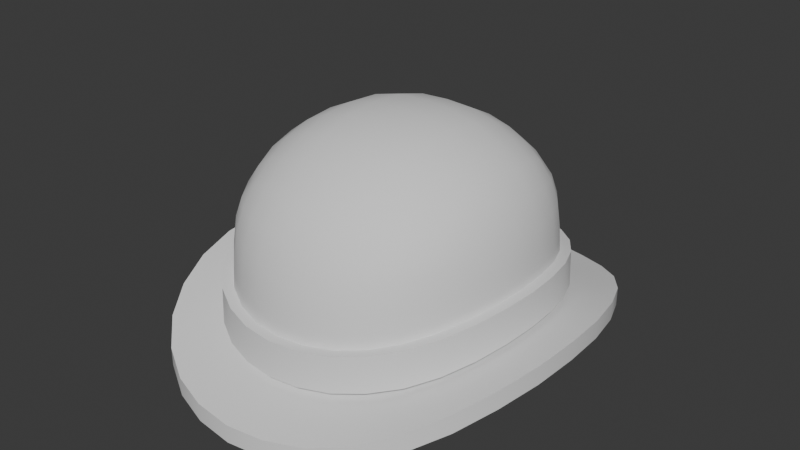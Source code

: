 # Source: Attire_Hat_HatBowlerSmall.blend  (saved by Blender 4.3.34; exported with 4.5.12 LTS)
import bpy
from mathutils import Matrix  # noqa: F401  (used for matrix-valued properties, if any)

bpy.ops.wm.read_factory_settings(use_empty=True)
scene = bpy.context.scene
scene.name = 'Scene'

# ---- world
world_world = bpy.data.worlds.new('World'); scene.world = world_world
world_world.use_nodes = True; world_world.node_tree.nodes.clear()
_N = world_world.node_tree.nodes; _L = world_world.node_tree.links
n0 = _N.new('ShaderNodeOutputWorld'); n0.name = 'World Output'; n0.location = (300, 300)
n1 = _N.new('ShaderNodeBackground'); n1.name = 'Background'; n1.location = (10, 300)
n1.inputs[0].default_value = (0.05088, 0.05088, 0.05088, 1.0)
_L.new(n1.outputs[0], n0.inputs[0])
n0.is_active_output = True
world_world.color = (0.05088, 0.05088, 0.05088)
world_world.use_sun_shadow = False
world_world.sun_shadow_jitter_overblur = 0.0

# ---- meshes
me_attire_hat_hatbowlersmall = bpy.data.meshes.new('Attire_Hat_HatBowlerSmall')
me_attire_hat_hatbowlersmall.from_pydata([(0.05382, -0.06326, 0.1062), (0.06662, 0.0, 0.1216), (0.06556, -0.01971, 0.1205), (0.06262, -0.03811, 0.1171), (0.05849, -0.05381, 0.1115), (0.0579, -0.06806, 0.0978), (0.0604, -0.07101, 0.08637), (0.06184, -0.0727, 0.07056), (0.06325, -0.07435, 0.02669), (0.04578, -0.06875, 0.1092), (0.03242, -0.07361, 0.1123), (0.01677, -0.07704, 0.1142), (4.172e-07, -0.07832, 0.1144), (0.08711, 0.0, 0.03584), (0.08498, 0.0, 0.07766), (0.08242, 0.0, 0.09161), (0.07634, 0.0, 0.1078), (0.08564, -0.02075, 0.03511), (0.08355, -0.02035, 0.07733), (0.08104, -0.02007, 0.09146), (0.07508, -0.01998, 0.107), (0.08112, -0.04064, 0.03282), (0.07917, -0.03983, 0.07583), (0.07685, -0.03918, 0.09053), (0.07144, -0.03877, 0.1045), (0.07367, -0.05879, 0.02978), (0.07194, -0.05756, 0.07329), (0.07002, -0.05643, 0.08861), (0.06576, -0.0552, 0.1006), (0.05001, -0.0866, 0.02422), (0.04896, -0.08457, 0.06792), (0.048, -0.08231, 0.08414), (0.04695, -0.0773, 0.09684), (0.03457, -0.09537, 0.02196), (0.03388, -0.09306, 0.06575), (0.03333, -0.09035, 0.08227), (0.03298, -0.08398, 0.09741), (0.01765, -0.1006, 0.02063), (0.01731, -0.09819, 0.0644), (0.01707, -0.09524, 0.08092), (0.017, -0.08823, 0.09805), (4.172e-07, -0.1024, 0.02012), (4.172e-07, -0.0999, 0.06359), (4.172e-07, -0.09689, 0.08004), (4.172e-07, -0.08974, 0.09784), (0.04719, -0.05547, 0.119), (0.04976, -0.03893, 0.1263), (0.05187, -0.02005, 0.1306), (0.05268, 0.0, 0.1318), (0.03311, -0.0585, 0.1241), (0.03455, -0.04062, 0.1331), (0.03587, -0.0208, 0.1381), (0.03641, 0.0, 0.1395), (0.01706, -0.06095, 0.127), (0.0177, -0.04215, 0.1367), (0.01832, -0.02153, 0.1421), (0.01859, 0.0, 0.1437), (4.172e-07, -0.06193, 0.1274), (4.172e-07, -0.0428, 0.1373), (4.172e-07, -0.02186, 0.1428), (4.172e-07, 0.0, 0.1445), (0.08671, -0.1019, 0.02517), (0.1194, 0.0, 0.04203), (0.1174, -0.02845, 0.04067), (0.1112, -0.05571, 0.03728), (0.101, -0.0806, 0.03163), (0.06856, -0.1187, 0.01864), (0.04739, -0.1307, 0.01406), (0.0242, -0.138, 0.01209), (4.172e-07, -0.1404, 0.01122), (0.08671, -0.1019, 0.01374), (0.1194, 0.0, 0.0303), (0.1174, -0.02845, 0.02895), (0.1112, -0.05571, 0.02563), (0.101, -0.0806, 0.02007), (0.06856, -0.1187, 0.007357), (0.04739, -0.1307, 0.002829), (0.0242, -0.138, 0.0008664), (4.172e-07, -0.1404, 3.128e-07), (0.05382, 0.06326, 0.1062), (0.06554, 0.01971, 0.1205), (0.06262, 0.03811, 0.1171), (0.05849, 0.05381, 0.1115), (0.0579, 0.06806, 0.0978), (0.0604, 0.07101, 0.08637), (0.06184, 0.0727, 0.07056), (0.06325, 0.07435, 0.02686), (0.04578, 0.06875, 0.1092), (0.03242, 0.07361, 0.1123), (0.01677, 0.07704, 0.1142), (4.172e-07, 0.07832, 0.1144), (0.08561, 0.02075, 0.03512), (0.08352, 0.02035, 0.07732), (0.08101, 0.02007, 0.09145), (0.07506, 0.01998, 0.107), (0.08112, 0.04064, 0.03282), (0.07917, 0.03983, 0.07583), (0.07685, 0.03918, 0.09053), (0.07144, 0.03877, 0.1045), (0.07367, 0.05879, 0.02983), (0.07194, 0.05756, 0.07329), (0.07002, 0.05643, 0.08861), (0.06576, 0.0552, 0.1006), (0.05001, 0.0866, 0.02439), (0.04896, 0.08457, 0.06804), (0.048, 0.08231, 0.08414), (0.04695, 0.0773, 0.09684), (0.03457, 0.09537, 0.02212), (0.03388, 0.09306, 0.06588), (0.03333, 0.09035, 0.08232), (0.03298, 0.08398, 0.09741), (0.01765, 0.1006, 0.02074), (0.01731, 0.09819, 0.06449), (0.01707, 0.09524, 0.08098), (0.017, 0.08823, 0.09805), (4.172e-07, 0.1024, 0.02013), (4.172e-07, 0.0999, 0.0636), (4.172e-07, 0.09689, 0.08004), (4.172e-07, 0.08974, 0.09784), (0.04719, 0.05547, 0.119), (0.04976, 0.03893, 0.1263), (0.05185, 0.02006, 0.1305), (0.03311, 0.0585, 0.1241), (0.03455, 0.04062, 0.1331), (0.03586, 0.0208, 0.1381), (0.01706, 0.06095, 0.127), (0.0177, 0.04215, 0.1367), (0.01832, 0.02153, 0.1421), (4.172e-07, 0.06193, 0.1274), (4.172e-07, 0.0428, 0.1373), (4.172e-07, 0.02186, 0.1428), (0.08671, 0.1019, 0.02517), (0.1174, 0.02845, 0.04068), (0.1112, 0.05571, 0.03728), (0.101, 0.0806, 0.03163), (0.06856, 0.1187, 0.01871), (0.04739, 0.1307, 0.01409), (0.0242, 0.138, 0.01209), (4.172e-07, 0.1404, 0.01122), (0.08671, 0.1019, 0.01374), (0.1174, 0.02845, 0.02896), (0.1112, 0.05571, 0.02563), (0.101, 0.0806, 0.02007), (0.06856, 0.1187, 0.007418), (0.04739, 0.1307, 0.002856), (0.0242, 0.138, 0.0008674), (4.172e-07, 0.1404, 3.128e-07), (-0.05381, -0.06326, 0.1062), (-0.06662, 0.0, 0.1216), (-0.06556, -0.01971, 0.1205), (-0.06262, -0.03811, 0.1171), (-0.05848, -0.05381, 0.1115), (-0.0579, -0.06806, 0.0978), (-0.0604, -0.07101, 0.08637), (-0.06184, -0.0727, 0.07056), (-0.06325, -0.07435, 0.02669), (-0.04578, -0.06875, 0.1092), (-0.03242, -0.07361, 0.1123), (-0.01677, -0.07704, 0.1142), (-0.08711, 0.0, 0.03584), (-0.08498, 0.0, 0.07766), (-0.08242, 0.0, 0.09161), (-0.07633, 0.0, 0.1078), (-0.08564, -0.02075, 0.03511), (-0.08355, -0.02035, 0.07733), (-0.08104, -0.02007, 0.09146), (-0.07508, -0.01998, 0.107), (-0.08112, -0.04064, 0.03282), (-0.07916, -0.03983, 0.07583), (-0.07685, -0.03918, 0.09053), (-0.07144, -0.03877, 0.1045), (-0.07366, -0.05879, 0.02978), (-0.07194, -0.05756, 0.07329), (-0.07001, -0.05643, 0.08861), (-0.06576, -0.0552, 0.1006), (-0.05001, -0.0866, 0.02422), (-0.04896, -0.08457, 0.06792), (-0.048, -0.08231, 0.08414), (-0.04695, -0.0773, 0.09684), (-0.03457, -0.09537, 0.02196), (-0.03388, -0.09306, 0.06575), (-0.03333, -0.09035, 0.08227), (-0.03298, -0.08398, 0.09741), (-0.01765, -0.1006, 0.02063), (-0.01731, -0.09819, 0.0644), (-0.01707, -0.09524, 0.08092), (-0.017, -0.08823, 0.09805), (-0.04719, -0.05547, 0.119), (-0.04976, -0.03893, 0.1263), (-0.05187, -0.02005, 0.1306), (-0.05268, 0.0, 0.1318), (-0.03311, -0.0585, 0.1241), (-0.03455, -0.04062, 0.1331), (-0.03587, -0.0208, 0.1381), (-0.03641, 0.0, 0.1395), (-0.01706, -0.06095, 0.127), (-0.0177, -0.04215, 0.1367), (-0.01832, -0.02153, 0.1421), (-0.01859, 0.0, 0.1437), (-0.08671, -0.1019, 0.02517), (-0.1194, 0.0, 0.04203), (-0.1174, -0.02845, 0.04067), (-0.1112, -0.05571, 0.03728), (-0.101, -0.0806, 0.03163), (-0.06856, -0.1187, 0.01864), (-0.04739, -0.1307, 0.01406), (-0.0242, -0.138, 0.01209), (-0.08671, -0.1019, 0.01374), (-0.1194, 0.0, 0.0303), (-0.1174, -0.02845, 0.02895), (-0.1112, -0.05571, 0.02563), (-0.101, -0.0806, 0.02007), (-0.06856, -0.1187, 0.007357), (-0.04739, -0.1307, 0.002829), (-0.0242, -0.138, 0.0008664), (-0.05381, 0.06326, 0.1062), (-0.06554, 0.01971, 0.1205), (-0.06262, 0.03811, 0.1171), (-0.05848, 0.05381, 0.1115), (-0.0579, 0.06806, 0.0978), (-0.0604, 0.07101, 0.08637), (-0.06184, 0.0727, 0.07056), (-0.06325, 0.07435, 0.02686), (-0.04578, 0.06875, 0.1092), (-0.03242, 0.07361, 0.1123), (-0.01677, 0.07704, 0.1142), (-0.08561, 0.02075, 0.03512), (-0.08352, 0.02035, 0.07732), (-0.08101, 0.02007, 0.09145), (-0.07506, 0.01998, 0.107), (-0.08112, 0.04064, 0.03282), (-0.07916, 0.03983, 0.07583), (-0.07685, 0.03918, 0.09053), (-0.07144, 0.03877, 0.1045), (-0.07366, 0.05879, 0.02983), (-0.07194, 0.05756, 0.07329), (-0.07001, 0.05643, 0.08861), (-0.06576, 0.0552, 0.1006), (-0.05001, 0.0866, 0.02439), (-0.04896, 0.08457, 0.06804), (-0.048, 0.08231, 0.08414), (-0.04695, 0.0773, 0.09684), (-0.03457, 0.09537, 0.02212), (-0.03388, 0.09306, 0.06588), (-0.03333, 0.09035, 0.08232), (-0.03298, 0.08398, 0.09741), (-0.01765, 0.1006, 0.02074), (-0.01731, 0.09819, 0.06449), (-0.01707, 0.09524, 0.08098), (-0.017, 0.08823, 0.09805), (-0.04719, 0.05547, 0.119), (-0.04976, 0.03893, 0.1263), (-0.05185, 0.02006, 0.1305), (-0.03311, 0.0585, 0.1241), (-0.03455, 0.04062, 0.1331), (-0.03586, 0.0208, 0.1381), (-0.01706, 0.06095, 0.127), (-0.0177, 0.04215, 0.1367), (-0.01832, 0.02153, 0.1421), (-0.0188, 0.106, 0.04742), (-0.03686, 0.1003, 0.04872), (-0.05341, 0.09095, 0.05103), (-0.0676, 0.07782, 0.0538), (-0.08671, 0.1019, 0.02517), (-0.1174, 0.02845, 0.04068), (-0.1112, 0.05571, 0.03728), (-0.101, 0.0806, 0.03163), (-0.06856, 0.1187, 0.01871), (-0.04739, 0.1307, 0.01409), (-0.0242, 0.138, 0.01209), (-0.08671, 0.1019, 0.01374), (-0.1174, 0.02845, 0.02896), (-0.1112, 0.05571, 0.02563), (-0.101, 0.0806, 0.02007), (-0.06856, 0.1187, 0.007418), (-0.04739, 0.1307, 0.002856), (-0.0242, 0.138, 0.0008674), (0.06306, -0.07413, 0.03088), (0.08684, 0.0, 0.03997), (0.08538, -0.02069, 0.03927), (0.08088, -0.04052, 0.03701), (0.07344, -0.05862, 0.03398), (0.04987, -0.08634, 0.02833), (0.03447, -0.09508, 0.02606), (0.0176, -0.1003, 0.02474), (4.172e-07, -0.1021, 0.02422), (0.06306, 0.07413, 0.03104), (0.08535, 0.02069, 0.03928), (0.08088, 0.04052, 0.03701), (0.07344, 0.05862, 0.03402), (0.04987, 0.08634, 0.0285), (0.03447, 0.09508, 0.02621), (0.0176, 0.1003, 0.02485), (4.172e-07, 0.1021, 0.02423), (-0.06306, -0.07413, 0.03088), (-0.08684, 0.0, 0.03997), (-0.08538, -0.02069, 0.03927), (-0.08088, -0.04052, 0.03701), (-0.07344, -0.05862, 0.03398), (-0.04987, -0.08634, 0.02833), (-0.03447, -0.09508, 0.02606), (-0.0176, -0.1003, 0.02474), (-0.06306, 0.07413, 0.03104), (-0.08535, 0.02069, 0.03928), (-0.08088, 0.04052, 0.03701), (-0.07344, 0.05862, 0.03402), (-0.04987, 0.08634, 0.0285), (-0.03447, 0.09508, 0.02621), (-0.0176, 0.1003, 0.02485), (-0.07867, 0.06127, 0.05676), (-0.08649, 0.04221, 0.05966), (-0.09115, 0.02151, 0.06166), (-0.0188, -0.106, 0.04731), (-0.05341, -0.09095, 0.05087), (-0.03686, -0.1003, 0.04857), (-0.0676, -0.07782, 0.0537), (-0.07867, -0.06127, 0.05676), (-0.08649, -0.04221, 0.05966), (-0.0927, 4.768e-06, 0.06218), (-0.09118, -0.02151, 0.06166), (4.172e-07, 0.1078, 0.04668), (0.0188, 0.106, 0.04742), (0.05341, 0.09095, 0.05103), (0.03686, 0.1003, 0.04872), (0.0676, 0.07782, 0.0538), (0.07867, 0.06127, 0.05676), (0.08649, 0.04221, 0.05966), (0.09115, 0.02151, 0.06166), (4.172e-07, -0.1078, 0.04667), (0.0188, -0.106, 0.04731), (0.03686, -0.1003, 0.04857), (0.05341, -0.09095, 0.05087), (0.0676, -0.07782, 0.0537), (0.07867, -0.06127, 0.05676), (0.08649, -0.04221, 0.05966), (0.09118, -0.02151, 0.06166), (0.0927, 4.768e-06, 0.06218), (0.01887, -0.1067, 0.02501), (0.037, -0.1011, 0.02632), (0.05364, -0.09165, 0.02858), (0.06795, -0.07845, 0.03111), (0.07915, -0.06177, 0.03421), (0.08707, -0.04255, 0.03724), (0.09182, -0.02168, 0.0395), (0.01887, 0.1067, 0.02512), (0.05364, 0.09165, 0.02875), (0.037, 0.1011, 0.02647), (0.06795, 0.07844, 0.03128), (0.07915, 0.06177, 0.03425), (0.08707, 0.04254, 0.03724), (0.09336, 4.768e-06, 0.0402), (0.09179, 0.02168, 0.03951), (4.172e-07, -0.1086, 0.02449), (-0.01887, -0.1067, 0.02501), (-0.05364, -0.09165, 0.02858), (-0.037, -0.1011, 0.02632), (-0.06795, -0.07845, 0.03111), (-0.07915, -0.06177, 0.03421), (-0.08707, -0.04255, 0.03724), (-0.09182, -0.02168, 0.0395), (4.172e-07, 0.1086, 0.0245), (-0.01886, 0.1067, 0.02512), (-0.037, 0.1011, 0.02647), (-0.05364, 0.09165, 0.02875), (-0.06795, 0.07844, 0.03128), (-0.07915, 0.06177, 0.03425), (-0.08707, 0.04254, 0.03724), (-0.09179, 0.02168, 0.03951), (-0.09336, 4.768e-06, 0.0402), (0.08618, 0.0, 0.06195), (0.08473, -0.02057, 0.06143), (0.08027, -0.04026, 0.05943), (0.07291, -0.05823, 0.05654), (0.04954, -0.08571, 0.05062), (0.03425, -0.09436, 0.04831), (0.01749, -0.09957, 0.04704), (4.172e-07, -0.1013, 0.0464), (0.0847, 0.02057, 0.06143), (0.08027, 0.04026, 0.05943), (0.07291, 0.05823, 0.05654), (0.04954, 0.08571, 0.05078), (0.03425, 0.09436, 0.04846), (0.01749, 0.09957, 0.04715), (4.172e-07, 0.1013, 0.0464), (-0.08618, 0.0, 0.06195), (-0.08473, -0.02057, 0.06143), (-0.08027, -0.04026, 0.05943), (-0.0729, -0.05823, 0.05654), (-0.04953, -0.08571, 0.05062), (-0.03425, -0.09436, 0.04831), (-0.01749, -0.09957, 0.04704), (-0.0847, 0.02057, 0.06143), (-0.08027, 0.04026, 0.05943), (-0.0729, 0.05823, 0.05654), (-0.04953, 0.08571, 0.05078), (-0.03425, 0.09436, 0.04846), (-0.01749, 0.09957, 0.04715), (0.06262, -0.07362, 0.05346), (0.06262, 0.07362, 0.05357), (-0.06262, -0.07362, 0.05346), (-0.06262, 0.07362, 0.05357), (0.05692, -0.06692, 0.01553), (0.0784, 0.0, 0.02377), (0.07708, -0.01868, 0.02311), (0.07301, -0.03657, 0.02105), (0.0663, -0.05291, 0.01831), (0.04501, -0.07794, 0.01331), (0.03111, -0.08583, 0.01127), (0.01589, -0.09058, 0.01007), (4.172e-07, -0.09216, 0.009612), (0.05692, 0.06692, 0.01568), (0.07705, 0.01868, 0.02312), (0.07301, 0.03657, 0.02105), (0.0663, 0.05291, 0.01835), (0.04501, 0.07794, 0.01346), (0.03111, 0.08583, 0.01141), (0.01589, 0.09058, 0.01017), (4.172e-07, 0.09216, 0.009622), (-0.05692, -0.06692, 0.01553), (-0.0784, 0.0, 0.02377), (-0.07708, -0.01868, 0.02311), (-0.07301, -0.03657, 0.02105), (-0.0663, -0.05291, 0.01831), (-0.04501, -0.07794, 0.01331), (-0.03111, -0.08583, 0.01127), (-0.01589, -0.09058, 0.01007), (-0.05692, 0.06692, 0.01568), (-0.07705, 0.01868, 0.02312), (-0.07301, 0.03657, 0.02105), (-0.0663, 0.05291, 0.01835), (-0.04501, 0.07794, 0.01346), (-0.03111, 0.08583, 0.01141), (-0.01589, 0.09058, 0.01017), (0.04467, -0.04676, 0.1127), (0.06152, 0.0, 0.1127), (0.05729, -0.02555, 0.1127), (0.02441, -0.05997, 0.1127), (4.172e-07, -0.06439, 0.1127), (0.04467, 0.04676, 0.1127), (0.05729, 0.02555, 0.1127), (0.02441, 0.05997, 0.1127), (4.172e-07, 0.06439, 0.1127), (-0.04467, -0.04676, 0.1127), (-0.06152, 0.0, 0.1127), (-0.05729, -0.02555, 0.1127), (-0.02441, -0.05997, 0.1127), (-0.04467, 0.04676, 0.1127), (-0.05729, 0.02555, 0.1127), (-0.02441, 0.05997, 0.1127), (4.172e-07, 0.0, 0.1383)], [], [(14, 15, 19, 18), (15, 16, 20, 19), (18, 19, 23, 22), (19, 20, 24, 23), (22, 23, 27, 26), (23, 24, 28, 27), (16, 1, 2, 20), (20, 2, 3, 24), (24, 3, 4, 28), (28, 4, 0, 5), (27, 28, 5, 6), (26, 27, 6, 7), (30, 31, 35, 34), (31, 32, 36, 35), (34, 35, 39, 38), (35, 36, 40, 39), (38, 39, 43, 42), (39, 40, 44, 43), (7, 6, 31, 30), (6, 5, 32, 31), (5, 0, 9, 32), (32, 9, 10, 36), (36, 10, 11, 40), (40, 11, 12, 44), (45, 46, 50, 49), (46, 47, 51, 50), (47, 48, 52, 51), (49, 50, 54, 53), (50, 51, 55, 54), (51, 52, 56, 55), (53, 54, 58, 57), (54, 55, 59, 58), (55, 56, 60, 59), (0, 4, 45, 9), (4, 3, 46, 45), (3, 2, 47, 46), (2, 1, 48, 47), (11, 53, 57, 12), (10, 49, 53, 11), (9, 45, 49, 10), (387, 386, 317, 316), (21, 64, 63, 17), (68, 77, 76, 67), (67, 76, 75, 66), (66, 75, 70, 61), (61, 70, 74, 65), (65, 74, 73, 64), (64, 73, 72, 63), (63, 72, 71, 62), (14, 92, 93, 15), (15, 93, 94, 16), (92, 96, 97, 93), (93, 97, 98, 94), (96, 100, 101, 97), (97, 101, 102, 98), (16, 94, 80, 1), (94, 98, 81, 80), (98, 102, 82, 81), (102, 83, 79, 82), (101, 84, 83, 102), (100, 85, 84, 101), (104, 108, 109, 105), (105, 109, 110, 106), (108, 112, 113, 109), (109, 113, 114, 110), (112, 116, 117, 113), (113, 117, 118, 114), (85, 104, 105, 84), (84, 105, 106, 83), (83, 106, 87, 79), (106, 110, 88, 87), (110, 114, 89, 88), (114, 118, 90, 89), (119, 122, 123, 120), (120, 123, 124, 121), (121, 124, 52, 48), (122, 125, 126, 123), (123, 126, 127, 124), (124, 127, 56, 52), (125, 128, 129, 126), (126, 129, 130, 127), (127, 130, 60, 56), (79, 87, 119, 82), (82, 119, 120, 81), (81, 120, 121, 80), (80, 121, 48, 1), (89, 90, 128, 125), (88, 89, 125, 122), (87, 88, 122, 119), (138, 137, 145, 146), (137, 136, 144, 145), (136, 135, 143, 144), (135, 131, 139, 143), (131, 134, 142, 139), (134, 133, 141, 142), (133, 132, 140, 141), (132, 62, 71, 140), (160, 164, 165, 161), (161, 165, 166, 162), (164, 168, 169, 165), (165, 169, 170, 166), (168, 172, 173, 169), (169, 173, 174, 170), (162, 166, 149, 148), (166, 170, 150, 149), (170, 174, 151, 150), (174, 152, 147, 151), (173, 153, 152, 174), (172, 154, 153, 173), (176, 180, 181, 177), (177, 181, 182, 178), (180, 184, 185, 181), (181, 185, 186, 182), (184, 42, 43, 185), (185, 43, 44, 186), (154, 176, 177, 153), (153, 177, 178, 152), (152, 178, 156, 147), (178, 182, 157, 156), (182, 186, 158, 157), (186, 44, 12, 158), (187, 191, 192, 188), (188, 192, 193, 189), (189, 193, 194, 190), (191, 195, 196, 192), (192, 196, 197, 193), (193, 197, 198, 194), (195, 57, 58, 196), (196, 58, 59, 197), (197, 59, 60, 198), (147, 156, 187, 151), (151, 187, 188, 150), (150, 188, 189, 149), (149, 189, 190, 148), (158, 12, 57, 195), (157, 158, 195, 191), (156, 157, 191, 187), (69, 206, 214, 78), (206, 205, 213, 214), (205, 204, 212, 213), (204, 199, 207, 212), (199, 203, 211, 207), (203, 202, 210, 211), (202, 201, 209, 210), (201, 200, 208, 209), (160, 161, 228, 227), (161, 162, 229, 228), (227, 228, 232, 231), (228, 229, 233, 232), (231, 232, 236, 235), (232, 233, 237, 236), (162, 148, 216, 229), (229, 216, 217, 233), (233, 217, 218, 237), (237, 218, 215, 219), (236, 237, 219, 220), (235, 236, 220, 221), (239, 240, 244, 243), (240, 241, 245, 244), (243, 244, 248, 247), (244, 245, 249, 248), (247, 248, 117, 116), (248, 249, 118, 117), (221, 220, 240, 239), (220, 219, 241, 240), (219, 215, 223, 241), (241, 223, 224, 245), (245, 224, 225, 249), (249, 225, 90, 118), (250, 251, 254, 253), (251, 252, 255, 254), (252, 190, 194, 255), (253, 254, 257, 256), (254, 255, 258, 257), (255, 194, 198, 258), (256, 257, 129, 128), (257, 258, 130, 129), (258, 198, 60, 130), (215, 218, 250, 223), (218, 217, 251, 250), (217, 216, 252, 251), (216, 148, 190, 252), (225, 256, 128, 90), (224, 253, 256, 225), (223, 250, 253, 224), (138, 146, 276, 269), (269, 276, 275, 268), (268, 275, 274, 267), (267, 274, 270, 263), (263, 270, 273, 266), (266, 273, 272, 265), (265, 272, 271, 264), (264, 271, 208, 200), (234, 266, 265, 230), (95, 133, 134, 99), (179, 205, 206, 183), (163, 201, 202, 167), (171, 203, 199, 155), (175, 204, 205, 179), (183, 206, 69, 41), (159, 200, 201, 163), (155, 199, 204, 175), (167, 202, 203, 171), (242, 246, 269, 268), (226, 230, 265, 264), (234, 222, 263, 266), (238, 242, 268, 267), (246, 115, 138, 269), (159, 226, 264, 200), (222, 238, 267, 263), (86, 131, 135, 103), (103, 135, 136, 107), (134, 131, 86, 99), (132, 133, 95, 91), (136, 137, 111, 107), (65, 64, 21, 25), (66, 61, 8, 29), (63, 62, 13, 17), (69, 68, 37, 41), (13, 62, 132, 91), (67, 66, 29, 33), (8, 61, 65, 25), (111, 137, 138, 115), (159, 295, 303, 226), (226, 303, 304, 230), (221, 239, 394, 400), (230, 304, 305, 234), (234, 305, 302, 222), (238, 306, 307, 242), (242, 307, 308, 246), (246, 308, 293, 115), (222, 302, 306, 238), (159, 163, 296, 295), (163, 167, 297, 296), (167, 171, 298, 297), (171, 155, 294, 298), (175, 179, 300, 299), (179, 183, 301, 300), (183, 41, 285, 301), (155, 175, 299, 294), (13, 91, 287, 278), (91, 95, 288, 287), (95, 99, 289, 288), (99, 86, 286, 289), (103, 107, 291, 290), (107, 111, 292, 291), (111, 115, 293, 292), (86, 103, 290, 286), (13, 278, 279, 17), (17, 279, 280, 21), (21, 280, 281, 25), (25, 281, 277, 8), (29, 282, 283, 33), (33, 283, 284, 37), (37, 284, 285, 41), (8, 277, 282, 29), (375, 38, 42, 376), (379, 100, 96, 378), (387, 172, 168, 386), (396, 247, 116, 383), (306, 302, 364, 363), (374, 375, 329, 330), (400, 394, 261, 262), (290, 291, 346, 345), (373, 374, 330, 331), (396, 383, 320, 259), (289, 286, 347, 348), (372, 397, 332, 333), (395, 396, 259, 260), (288, 289, 348, 349), (371, 372, 333, 334), (394, 395, 260, 261), (287, 288, 349, 351), (370, 371, 334, 335), (393, 400, 262, 309), (278, 287, 351, 350), (369, 370, 335, 336), (294, 299, 354, 356), (392, 393, 309, 310), (301, 285, 352, 353), (391, 392, 310, 311), (300, 301, 353, 355), (384, 391, 311, 318), (299, 300, 355, 354), (388, 399, 315, 313), (298, 294, 356, 357), (376, 390, 312, 328), (297, 298, 357, 358), (390, 389, 314, 312), (296, 297, 358, 359), (389, 388, 313, 314), (295, 296, 359, 368), (399, 387, 316, 315), (291, 292, 344, 346), (375, 376, 328, 329), (397, 373, 331, 332), (292, 293, 360, 344), (377, 369, 336, 327), (286, 290, 345, 347), (378, 377, 327, 326), (279, 278, 350, 343), (280, 279, 343, 342), (379, 378, 326, 325), (281, 280, 342, 341), (303, 295, 368, 367), (398, 379, 325, 324), (277, 281, 341, 340), (304, 303, 367, 366), (381, 380, 322, 323), (283, 282, 339, 338), (305, 304, 366, 365), (382, 381, 323, 321), (284, 283, 338, 337), (302, 305, 365, 364), (383, 382, 321, 320), (285, 284, 337, 352), (307, 306, 363, 362), (380, 398, 324, 322), (282, 277, 340, 339), (385, 384, 318, 319), (308, 307, 362, 361), (386, 385, 319, 317), (293, 308, 361, 360), (349, 326, 327, 351), (348, 325, 326, 349), (347, 324, 325, 348), (345, 322, 324, 347), (346, 323, 322, 345), (344, 321, 323, 346), (360, 320, 321, 344), (361, 259, 320, 360), (362, 260, 259, 361), (363, 261, 260, 362), (364, 262, 261, 363), (365, 309, 262, 364), (366, 310, 309, 365), (367, 311, 310, 366), (368, 318, 311, 367), (359, 319, 318, 368), (358, 317, 319, 359), (357, 316, 317, 358), (356, 315, 316, 357), (354, 313, 315, 356), (355, 314, 313, 354), (353, 312, 314, 355), (352, 328, 312, 353), (337, 329, 328, 352), (338, 330, 329, 337), (339, 331, 330, 338), (340, 332, 331, 339), (341, 333, 332, 340), (342, 334, 333, 341), (343, 335, 334, 342), (350, 336, 335, 343), (336, 350, 351, 327), (395, 243, 247, 396), (394, 239, 243, 395), (393, 235, 221, 400), (392, 231, 235, 393), (391, 227, 231, 392), (384, 160, 227, 391), (388, 176, 154, 399), (376, 42, 184, 390), (390, 184, 180, 389), (389, 180, 176, 388), (154, 172, 387, 399), (386, 168, 164, 385), (385, 164, 160, 384), (380, 104, 85, 398), (383, 116, 112, 382), (382, 112, 108, 381), (381, 108, 104, 380), (85, 100, 379, 398), (378, 96, 92, 377), (377, 92, 14, 369), (7, 30, 373, 397), (374, 34, 38, 375), (373, 30, 34, 374), (372, 26, 7, 397), (371, 22, 26, 372), (370, 18, 22, 371), (369, 14, 18, 370), (69, 78, 77, 68), (37, 68, 67, 33), (438, 439, 449), (443, 447, 449), (440, 438, 449), (447, 446, 449), (441, 440, 449), (434, 435, 449), (446, 448, 449), (435, 433, 449), (448, 441, 449), (444, 443, 449), (433, 436, 449), (442, 444, 449), (436, 437, 449), (437, 445, 449), (439, 434, 449), (140, 411, 412, 141), (141, 412, 413, 142), (142, 413, 410, 139), (139, 410, 414, 143), (143, 414, 415, 144), (144, 415, 416, 145), (145, 416, 417, 146), (146, 417, 432, 276), (276, 432, 431, 275), (275, 431, 430, 274), (274, 430, 426, 270), (270, 426, 429, 273), (273, 429, 428, 272), (272, 428, 427, 271), (271, 427, 419, 208), (208, 419, 420, 209), (209, 420, 421, 210), (210, 421, 422, 211), (211, 422, 418, 207), (207, 418, 423, 212), (212, 423, 424, 213), (213, 424, 425, 214), (214, 425, 409, 78), (78, 409, 408, 77), (77, 408, 407, 76), (76, 407, 406, 75), (75, 406, 401, 70), (70, 401, 405, 74), (74, 405, 404, 73), (73, 404, 403, 72), (72, 403, 402, 71), (71, 402, 411, 140), (445, 442, 449), (434, 411, 402), (403, 434, 402), (404, 435, 403), (404, 405, 435), (401, 433, 405), (401, 406, 433), (407, 436, 406), (408, 436, 407), (409, 437, 408), (425, 437, 409), (445, 425, 424), (423, 445, 424), (445, 423, 442), (422, 442, 418), (442, 422, 444), (420, 444, 421), (443, 420, 419), (427, 443, 419), (428, 447, 427), (428, 429, 447), (426, 446, 429), (426, 430, 446), (431, 448, 430), (432, 448, 431), (417, 441, 432), (416, 441, 417), (440, 416, 415), (414, 440, 415), (440, 414, 438), (413, 438, 410), (438, 413, 439), (411, 439, 412), (434, 439, 411), (403, 435, 434), (430, 448, 446), (405, 433, 435), (408, 437, 436), (445, 437, 425), (406, 436, 433), (423, 418, 442), (443, 444, 420), (427, 447, 443), (429, 446, 447), (432, 441, 448), (440, 441, 416), (422, 421, 444), (413, 412, 439), (414, 410, 438)])
me_attire_hat_hatbowlersmall.polygons.foreach_set('use_smooth', [True] * 480)
_k = set([(8, 25), (8, 29), (13, 17), (13, 91), (17, 21), (21, 25), (29, 33), (33, 37), (37, 41), (41, 183), (61, 65), (61, 66), (62, 63), (62, 132), (63, 64), (64, 65), (66, 67), (67, 68), (68, 69), (69, 206), (70, 74), (70, 75), (71, 72), (71, 140), (72, 73), (73, 74), (75, 76), (76, 77), (77, 78), (78, 214), (86, 99), (86, 103), (91, 95), (95, 99), (103, 107), (107, 111), (111, 115), (115, 246), (131, 134), (131, 135), (132, 133), (133, 134), (135, 136), (136, 137), (137, 138), (138, 269), (139, 142), (139, 143), (140, 141), (141, 142), (143, 144), (144, 145), (145, 146), (146, 276), (155, 171), (155, 175), (159, 163), (159, 226), (163, 167), (167, 171), (175, 179), (179, 183), (199, 203), (199, 204), (200, 201), (200, 264), (201, 202), (202, 203), (204, 205), (205, 206), (207, 211), (207, 212), (208, 209), (208, 271), (209, 210), (210, 211), (212, 213), (213, 214), (222, 234), (222, 238), (226, 230), (230, 234), (238, 242), (242, 246), (259, 260), (259, 320), (260, 261), (261, 262), (262, 309), (263, 266), (263, 267), (264, 265), (265, 266), (267, 268), (268, 269), (270, 273), (270, 274), (271, 272), (272, 273), (274, 275), (275, 276), (277, 281), (277, 282), (278, 279), (278, 287), (279, 280), (280, 281), (282, 283), (283, 284), (284, 285), (285, 301), (286, 289), (286, 290), (287, 288), (288, 289), (290, 291), (291, 292), (292, 293), (293, 308), (294, 298), (294, 299), (295, 296), (295, 303), (296, 297), (297, 298), (299, 300), (300, 301), (302, 305), (302, 306), (303, 304), (304, 305), (306, 307), (307, 308), (309, 310), (310, 311), (311, 318), (312, 314), (312, 328), (313, 314), (313, 315), (315, 316), (316, 317), (317, 319), (318, 319), (320, 321), (321, 323), (322, 323), (322, 324), (324, 325), (325, 326), (326, 327), (327, 336), (328, 329), (329, 330), (330, 331), (331, 332), (332, 333), (333, 334), (334, 335), (335, 336), (337, 338), (337, 352), (338, 339), (339, 340), (340, 341), (341, 342), (342, 343), (343, 350), (344, 346), (344, 360), (345, 346), (345, 347), (347, 348), (348, 349), (349, 351), (350, 351), (352, 353), (353, 355), (354, 355), (354, 356), (356, 357), (357, 358), (358, 359), (359, 368), (360, 361), (361, 362), (362, 363), (363, 364), (364, 365), (365, 366), (366, 367), (367, 368), (369, 370), (369, 377), (370, 371), (371, 372), (372, 397), (373, 374), (373, 397), (374, 375), (375, 376), (376, 390), (377, 378), (378, 379), (379, 398), (380, 381), (380, 398), (381, 382), (382, 383), (383, 396), (384, 385), (384, 391), (385, 386), (386, 387), (387, 399), (388, 389), (388, 399), (389, 390), (391, 392), (392, 393), (393, 400), (394, 395), (394, 400), (395, 396), (401, 405), (401, 406), (402, 403), (402, 411), (403, 404), (404, 405), (406, 407), (407, 408), (408, 409), (409, 425), (410, 413), (410, 414), (411, 412), (412, 413), (414, 415), (415, 416), (416, 417), (417, 432), (418, 422), (418, 423), (419, 420), (419, 427), (420, 421), (421, 422), (423, 424), (424, 425), (426, 429), (426, 430), (427, 428), (428, 429), (430, 431), (431, 432)])
me_attire_hat_hatbowlersmall.attributes.new('sharp_edge', 'BOOLEAN', 'EDGE').data.foreach_set('value', [ (min(e.vertices), max(e.vertices)) in _k for e in me_attire_hat_hatbowlersmall.edges])
_uv = me_attire_hat_hatbowlersmall.uv_layers.new(name='UVMap')
_uv.uv.foreach_set('vector', [0.2812, 0.1712, 0.2658, 0.1712, 0.2635, 0.1433, 0.2785, 0.14, 0.2658, 0.1712, 0.2477, 0.1712, 0.2457, 0.146, 0.2635, 0.1433, 0.2785, 0.14, 0.2635, 0.1433, 0.2561, 0.1172, 0.2705, 0.1104, 0.2635, 0.1433, 0.2457, 0.146, 0.2411, 0.1222, 0.2561, 0.1172, 0.2705, 0.1104, 0.2561, 0.1172, 0.2454, 0.09405, 0.2581, 0.08372, 0.2561, 0.1172, 0.2411, 0.1222, 0.2338, 0.1009, 0.2454, 0.09405, 0.2477, 0.1712, 0.2294, 0.1712, 0.2283, 0.1481, 0.2457, 0.146, 0.2457, 0.146, 0.2283, 0.1481, 0.2252, 0.126, 0.2411, 0.1222, 0.2411, 0.1222, 0.2252, 0.126, 0.221, 0.1064, 0.2338, 0.1009, 0.2338, 0.1009, 0.221, 0.1064, 0.2166, 0.09318, 0.2235, 0.08443, 0.2454, 0.09405, 0.2338, 0.1009, 0.2235, 0.08443, 0.2313, 0.0746, 0.2581, 0.08372, 0.2454, 0.09405, 0.2313, 0.0746, 0.2417, 0.06131, 0.2221, 0.04362, 0.2144, 0.05919, 0.1949, 0.04781, 0.1998, 0.03078, 0.2144, 0.05919, 0.2095, 0.07274, 0.1916, 0.06482, 0.1949, 0.04781, 0.1998, 0.03078, 0.1949, 0.04781, 0.1731, 0.04062, 0.1754, 0.02303, 0.1949, 0.04781, 0.1916, 0.06482, 0.1714, 0.05993, 0.1731, 0.04062, 0.1754, 0.02303, 0.1731, 0.04062, 0.1502, 0.03777, 0.1502, 0.02016, 0.1731, 0.04062, 0.1714, 0.05993, 0.1502, 0.05782, 0.1502, 0.03777, 0.2417, 0.06131, 0.2313, 0.0746, 0.2144, 0.05919, 0.2221, 0.04362, 0.2313, 0.0746, 0.2235, 0.08443, 0.2095, 0.07274, 0.2144, 0.05919, 0.2235, 0.08443, 0.2166, 0.09318, 0.2054, 0.0883, 0.2095, 0.07274, 0.2095, 0.07274, 0.2054, 0.0883, 0.1887, 0.08378, 0.1916, 0.06482, 0.1916, 0.06482, 0.1887, 0.08378, 0.17, 0.08049, 0.1714, 0.05993, 0.1714, 0.05993, 0.17, 0.08049, 0.1502, 0.07887, 0.1502, 0.05782, 0.2057, 0.1065, 0.2078, 0.1268, 0.1892, 0.1261, 0.1884, 0.1044, 0.2078, 0.1268, 0.2098, 0.1486, 0.1904, 0.1484, 0.1892, 0.1261, 0.2098, 0.1486, 0.2107, 0.1712, 0.191, 0.1712, 0.1904, 0.1484, 0.1884, 0.1044, 0.1892, 0.1261, 0.1699, 0.125, 0.1697, 0.1023, 0.1892, 0.1261, 0.1904, 0.1484, 0.1705, 0.1479, 0.1699, 0.125, 0.1904, 0.1484, 0.191, 0.1712, 0.1708, 0.1712, 0.1705, 0.1479, 0.1697, 0.1023, 0.1699, 0.125, 0.1502, 0.1242, 0.1502, 0.1012, 0.1699, 0.125, 0.1705, 0.1479, 0.1502, 0.1476, 0.1502, 0.1242, 0.1705, 0.1479, 0.1708, 0.1712, 0.1502, 0.1712, 0.1502, 0.1476, 0.2166, 0.09318, 0.221, 0.1064, 0.2057, 0.1065, 0.2054, 0.0883, 0.221, 0.1064, 0.2252, 0.126, 0.2078, 0.1268, 0.2057, 0.1065, 0.2252, 0.126, 0.2283, 0.1481, 0.2098, 0.1486, 0.2078, 0.1268, 0.2283, 0.1481, 0.2294, 0.1712, 0.2107, 0.1712, 0.2098, 0.1486, 0.17, 0.08049, 0.1697, 0.1023, 0.1502, 0.1012, 0.1502, 0.07887, 0.1887, 0.08378, 0.1884, 0.1044, 0.1697, 0.1023, 0.17, 0.08049, 0.2054, 0.0883, 0.2057, 0.1065, 0.1884, 0.1044, 0.1887, 0.08378, 0.5607, 0.4896, 0.5607, 0.5144, 0.5528, 0.5144, 0.5528, 0.4896, 0.4509, 0.5949, 0.4941, 0.5949, 0.4941, 0.6247, 0.4509, 0.6247, 0.5385, 0.4702, 0.5257, 0.4702, 0.5257, 0.4407, 0.5385, 0.4407, 0.5385, 0.4407, 0.5257, 0.4407, 0.5257, 0.4116, 0.5385, 0.4116, 0.5385, 0.4116, 0.5257, 0.4116, 0.5257, 0.3832, 0.5385, 0.3832, 0.5385, 0.3832, 0.5257, 0.3832, 0.5257, 0.3526, 0.5385, 0.3526, 0.5385, 0.3526, 0.5257, 0.3526, 0.5257, 0.3198, 0.5385, 0.3198, 0.5385, 0.3198, 0.5257, 0.3198, 0.5257, 0.2857, 0.5385, 0.2857, 0.5385, 0.2857, 0.5257, 0.2857, 0.5257, 0.2508, 0.5385, 0.2508, 0.2812, 0.1712, 0.2785, 0.2025, 0.2635, 0.1991, 0.2658, 0.1712, 0.2658, 0.1712, 0.2635, 0.1991, 0.2457, 0.1964, 0.2477, 0.1712, 0.2785, 0.2025, 0.2705, 0.2321, 0.2561, 0.2252, 0.2635, 0.1991, 0.2635, 0.1991, 0.2561, 0.2252, 0.2411, 0.2203, 0.2457, 0.1964, 0.2705, 0.2321, 0.2582, 0.2587, 0.2454, 0.2484, 0.2561, 0.2252, 0.2561, 0.2252, 0.2454, 0.2484, 0.2338, 0.2415, 0.2411, 0.2203, 0.2477, 0.1712, 0.2457, 0.1964, 0.2283, 0.1944, 0.2294, 0.1712, 0.2457, 0.1964, 0.2411, 0.2203, 0.2252, 0.2164, 0.2283, 0.1944, 0.2411, 0.2203, 0.2338, 0.2415, 0.221, 0.2361, 0.2252, 0.2164, 0.2338, 0.2415, 0.2235, 0.258, 0.2167, 0.2493, 0.221, 0.2361, 0.2454, 0.2484, 0.2314, 0.2679, 0.2235, 0.258, 0.2338, 0.2415, 0.2582, 0.2587, 0.2418, 0.2811, 0.2314, 0.2679, 0.2454, 0.2484, 0.2221, 0.2987, 0.1997, 0.3116, 0.1949, 0.2946, 0.2145, 0.2833, 0.2145, 0.2833, 0.1949, 0.2946, 0.1916, 0.2777, 0.2095, 0.2697, 0.1997, 0.3116, 0.1754, 0.3194, 0.1731, 0.3018, 0.1949, 0.2946, 0.1949, 0.2946, 0.1731, 0.3018, 0.1714, 0.2826, 0.1916, 0.2777, 0.1754, 0.3194, 0.1502, 0.3223, 0.1502, 0.3047, 0.1731, 0.3018, 0.1731, 0.3018, 0.1502, 0.3047, 0.1502, 0.2847, 0.1714, 0.2826, 0.2418, 0.2811, 0.2221, 0.2987, 0.2145, 0.2833, 0.2314, 0.2679, 0.2314, 0.2679, 0.2145, 0.2833, 0.2095, 0.2697, 0.2235, 0.258, 0.2235, 0.258, 0.2095, 0.2697, 0.2054, 0.2542, 0.2167, 0.2493, 0.2095, 0.2697, 0.1916, 0.2777, 0.1888, 0.2587, 0.2054, 0.2542, 0.1916, 0.2777, 0.1714, 0.2826, 0.17, 0.262, 0.1888, 0.2587, 0.1714, 0.2826, 0.1502, 0.2847, 0.1502, 0.2636, 0.17, 0.262, 0.2057, 0.236, 0.1884, 0.2381, 0.1892, 0.2164, 0.2078, 0.2157, 0.2078, 0.2157, 0.1892, 0.2164, 0.1904, 0.194, 0.2098, 0.1939, 0.2098, 0.1939, 0.1904, 0.194, 0.191, 0.1712, 0.2107, 0.1712, 0.1884, 0.2381, 0.1697, 0.2401, 0.17, 0.2175, 0.1892, 0.2164, 0.1892, 0.2164, 0.17, 0.2175, 0.1705, 0.1945, 0.1904, 0.194, 0.1904, 0.194, 0.1705, 0.1945, 0.1708, 0.1712, 0.191, 0.1712, 0.1697, 0.2401, 0.1502, 0.2413, 0.1502, 0.2183, 0.17, 0.2175, 0.17, 0.2175, 0.1502, 0.2183, 0.1502, 0.1949, 0.1705, 0.1945, 0.1705, 0.1945, 0.1502, 0.1949, 0.1502, 0.1712, 0.1708, 0.1712, 0.2167, 0.2493, 0.2054, 0.2542, 0.2057, 0.236, 0.221, 0.2361, 0.221, 0.2361, 0.2057, 0.236, 0.2078, 0.2157, 0.2252, 0.2164, 0.2252, 0.2164, 0.2078, 0.2157, 0.2098, 0.1939, 0.2283, 0.1944, 0.2283, 0.1944, 0.2098, 0.1939, 0.2107, 0.1712, 0.2294, 0.1712, 0.17, 0.262, 0.1502, 0.2636, 0.1502, 0.2413, 0.1697, 0.2401, 0.1888, 0.2587, 0.17, 0.262, 0.1697, 0.2401, 0.1884, 0.2381, 0.2054, 0.2542, 0.1888, 0.2587, 0.1884, 0.2381, 0.2057, 0.236, 0.5385, 0.001598, 0.5385, 0.0314, 0.5257, 0.0314, 0.5257, 0.001598, 0.5385, 0.0314, 0.5385, 0.06089, 0.5257, 0.06089, 0.5257, 0.0314, 0.5385, 0.06089, 0.5385, 0.08996, 0.5257, 0.08996, 0.5257, 0.06089, 0.5385, 0.08996, 0.5385, 0.1184, 0.5257, 0.1184, 0.5257, 0.08996, 0.5385, 0.1184, 0.5385, 0.149, 0.5257, 0.149, 0.5257, 0.1184, 0.5385, 0.149, 0.5385, 0.1818, 0.5257, 0.1818, 0.5257, 0.149, 0.5385, 0.1818, 0.5385, 0.2159, 0.5257, 0.2159, 0.5257, 0.1818, 0.5385, 0.2159, 0.5385, 0.2508, 0.5257, 0.2508, 0.5257, 0.2159, 0.0191, 0.1712, 0.0219, 0.14, 0.03686, 0.1433, 0.03453, 0.1712, 0.03453, 0.1712, 0.03686, 0.1433, 0.05462, 0.146, 0.05262, 0.1712, 0.0219, 0.14, 0.02989, 0.1104, 0.04421, 0.1172, 0.03686, 0.1433, 0.03686, 0.1433, 0.04421, 0.1172, 0.05924, 0.1222, 0.05462, 0.146, 0.02989, 0.1104, 0.04221, 0.08372, 0.05499, 0.09405, 0.04421, 0.1172, 0.04421, 0.1172, 0.05499, 0.09405, 0.06653, 0.1009, 0.05924, 0.1222, 0.05262, 0.1712, 0.05462, 0.146, 0.07206, 0.1481, 0.07094, 0.1712, 0.05462, 0.146, 0.05924, 0.1222, 0.07516, 0.126, 0.07206, 0.1481, 0.05924, 0.1222, 0.06653, 0.1009, 0.07935, 0.1064, 0.07516, 0.126, 0.06653, 0.1009, 0.07688, 0.08443, 0.0837, 0.09318, 0.07935, 0.1064, 0.05499, 0.09405, 0.069, 0.07461, 0.07688, 0.08443, 0.06653, 0.1009, 0.04221, 0.08372, 0.0586, 0.06132, 0.069, 0.07461, 0.05499, 0.09405, 0.07826, 0.04362, 0.1006, 0.03078, 0.1055, 0.04781, 0.08591, 0.05919, 0.08591, 0.05919, 0.1055, 0.04781, 0.1088, 0.06482, 0.09089, 0.07274, 0.1006, 0.03078, 0.1249, 0.02303, 0.1272, 0.04062, 0.1055, 0.04781, 0.1055, 0.04781, 0.1272, 0.04062, 0.1289, 0.05993, 0.1088, 0.06482, 0.1249, 0.02303, 0.1502, 0.02016, 0.1502, 0.03777, 0.1272, 0.04062, 0.1272, 0.04062, 0.1502, 0.03777, 0.1502, 0.05782, 0.1289, 0.05993, 0.0586, 0.06132, 0.07826, 0.04362, 0.08591, 0.05919, 0.069, 0.07461, 0.069, 0.07461, 0.08591, 0.05919, 0.09089, 0.07274, 0.07688, 0.08443, 0.07688, 0.08443, 0.09089, 0.07274, 0.09493, 0.0883, 0.0837, 0.09318, 0.09089, 0.07274, 0.1088, 0.06482, 0.1116, 0.08378, 0.09493, 0.0883, 0.1088, 0.06482, 0.1289, 0.05993, 0.1304, 0.08049, 0.1116, 0.08378, 0.1289, 0.05993, 0.1502, 0.05782, 0.1502, 0.07887, 0.1304, 0.08049, 0.09465, 0.1065, 0.112, 0.1044, 0.1111, 0.1261, 0.09255, 0.1268, 0.09255, 0.1268, 0.1111, 0.1261, 0.11, 0.1484, 0.09055, 0.1486, 0.09055, 0.1486, 0.11, 0.1484, 0.1094, 0.1712, 0.08967, 0.1712, 0.112, 0.1044, 0.1307, 0.1023, 0.1304, 0.125, 0.1111, 0.1261, 0.1111, 0.1261, 0.1304, 0.125, 0.1299, 0.1479, 0.11, 0.1484, 0.11, 0.1484, 0.1299, 0.1479, 0.1296, 0.1712, 0.1094, 0.1712, 0.1307, 0.1023, 0.1502, 0.1012, 0.1502, 0.1242, 0.1304, 0.125, 0.1304, 0.125, 0.1502, 0.1242, 0.1502, 0.1476, 0.1299, 0.1479, 0.1299, 0.1479, 0.1502, 0.1476, 0.1502, 0.1712, 0.1296, 0.1712, 0.0837, 0.09318, 0.09493, 0.0883, 0.09465, 0.1065, 0.07935, 0.1064, 0.07935, 0.1064, 0.09465, 0.1065, 0.09255, 0.1268, 0.07516, 0.126, 0.07516, 0.126, 0.09255, 0.1268, 0.09055, 0.1486, 0.07206, 0.1481, 0.07206, 0.1481, 0.09055, 0.1486, 0.08967, 0.1712, 0.07094, 0.1712, 0.1304, 0.08049, 0.1502, 0.07887, 0.1502, 0.1012, 0.1307, 0.1023, 0.1116, 0.08378, 0.1304, 0.08049, 0.1307, 0.1023, 0.112, 0.1044, 0.09493, 0.0883, 0.1116, 0.08378, 0.112, 0.1044, 0.09465, 0.1065, 0.5385, 0.5, 0.5385, 0.5298, 0.5257, 0.5298, 0.5257, 0.5, 0.5385, 0.5298, 0.5385, 0.5593, 0.5257, 0.5593, 0.5257, 0.5298, 0.5385, 0.5593, 0.5385, 0.5884, 0.5257, 0.5884, 0.5257, 0.5593, 0.5385, 0.5884, 0.5385, 0.6168, 0.5257, 0.6168, 0.5257, 0.5884, 0.5385, 0.6168, 0.5385, 0.6474, 0.5257, 0.6474, 0.5257, 0.6168, 0.5385, 0.6474, 0.5385, 0.6802, 0.5257, 0.6802, 0.5257, 0.6474, 0.5385, 0.6802, 0.5385, 0.7144, 0.5257, 0.7144, 0.5257, 0.6802, 0.5385, 0.7144, 0.5385, 0.7492, 0.5257, 0.7492, 0.5257, 0.7144, 0.0191, 0.1712, 0.03453, 0.1712, 0.03686, 0.1991, 0.0219, 0.2025, 0.03453, 0.1712, 0.05262, 0.1712, 0.05462, 0.1964, 0.03686, 0.1991, 0.0219, 0.2025, 0.03686, 0.1991, 0.04421, 0.2252, 0.02988, 0.2321, 0.03686, 0.1991, 0.05462, 0.1964, 0.05923, 0.2203, 0.04421, 0.2252, 0.02988, 0.2321, 0.04421, 0.2252, 0.05498, 0.2484, 0.04218, 0.2587, 0.04421, 0.2252, 0.05923, 0.2203, 0.06652, 0.2415, 0.05498, 0.2484, 0.05262, 0.1712, 0.07094, 0.1712, 0.07207, 0.1944, 0.05462, 0.1964, 0.05462, 0.1964, 0.07207, 0.1944, 0.07515, 0.2164, 0.05923, 0.2203, 0.05923, 0.2203, 0.07515, 0.2164, 0.07935, 0.2361, 0.06652, 0.2415, 0.06652, 0.2415, 0.07935, 0.2361, 0.08369, 0.2493, 0.07686, 0.258, 0.05498, 0.2484, 0.06652, 0.2415, 0.07686, 0.258, 0.06897, 0.2679, 0.04218, 0.2587, 0.05498, 0.2484, 0.06897, 0.2679, 0.05855, 0.2811, 0.07827, 0.2987, 0.08588, 0.2833, 0.1055, 0.2946, 0.1006, 0.3116, 0.08588, 0.2833, 0.09087, 0.2697, 0.1087, 0.2777, 0.1055, 0.2946, 0.1006, 0.3116, 0.1055, 0.2946, 0.1272, 0.3018, 0.1249, 0.3194, 0.1055, 0.2946, 0.1087, 0.2777, 0.1289, 0.2826, 0.1272, 0.3018, 0.1249, 0.3194, 0.1272, 0.3018, 0.1502, 0.3047, 0.1502, 0.3223, 0.1272, 0.3018, 0.1289, 0.2826, 0.1502, 0.2847, 0.1502, 0.3047, 0.05855, 0.2811, 0.06897, 0.2679, 0.08588, 0.2833, 0.07827, 0.2987, 0.06897, 0.2679, 0.07686, 0.258, 0.09087, 0.2697, 0.08588, 0.2833, 0.07686, 0.258, 0.08369, 0.2493, 0.09492, 0.2542, 0.09087, 0.2697, 0.09087, 0.2697, 0.09492, 0.2542, 0.1116, 0.2587, 0.1087, 0.2777, 0.1087, 0.2777, 0.1116, 0.2587, 0.1304, 0.262, 0.1289, 0.2826, 0.1289, 0.2826, 0.1304, 0.262, 0.1502, 0.2636, 0.1502, 0.2847, 0.09464, 0.236, 0.09255, 0.2157, 0.1111, 0.2164, 0.112, 0.2381, 0.09255, 0.2157, 0.09055, 0.1939, 0.11, 0.194, 0.1111, 0.2164, 0.09055, 0.1939, 0.08967, 0.1712, 0.1094, 0.1712, 0.11, 0.194, 0.112, 0.2381, 0.1111, 0.2164, 0.1304, 0.2175, 0.1307, 0.2401, 0.1111, 0.2164, 0.11, 0.194, 0.1299, 0.1945, 0.1304, 0.2175, 0.11, 0.194, 0.1094, 0.1712, 0.1296, 0.1712, 0.1299, 0.1945, 0.1307, 0.2401, 0.1304, 0.2175, 0.1502, 0.2183, 0.1502, 0.2413, 0.1304, 0.2175, 0.1299, 0.1945, 0.1502, 0.1949, 0.1502, 0.2183, 0.1299, 0.1945, 0.1296, 0.1712, 0.1502, 0.1712, 0.1502, 0.1949, 0.08369, 0.2493, 0.07935, 0.2361, 0.09464, 0.236, 0.09492, 0.2542, 0.07935, 0.2361, 0.07515, 0.2164, 0.09255, 0.2157, 0.09464, 0.236, 0.07515, 0.2164, 0.07207, 0.1944, 0.09055, 0.1939, 0.09255, 0.2157, 0.07207, 0.1944, 0.07094, 0.1712, 0.08967, 0.1712, 0.09055, 0.1939, 0.1304, 0.262, 0.1307, 0.2401, 0.1502, 0.2413, 0.1502, 0.2636, 0.1116, 0.2587, 0.112, 0.2381, 0.1307, 0.2401, 0.1304, 0.262, 0.09492, 0.2542, 0.09464, 0.236, 0.112, 0.2381, 0.1116, 0.2587, 0.5385, 0.9984, 0.5257, 0.9984, 0.5257, 0.9686, 0.5385, 0.9686, 0.5385, 0.9686, 0.5257, 0.9686, 0.5257, 0.9391, 0.5385, 0.9391, 0.5385, 0.9391, 0.5257, 0.9391, 0.5257, 0.91, 0.5385, 0.91, 0.5385, 0.91, 0.5257, 0.91, 0.5257, 0.8816, 0.5385, 0.8816, 0.5385, 0.8816, 0.5257, 0.8816, 0.5257, 0.851, 0.5385, 0.851, 0.5385, 0.851, 0.5257, 0.851, 0.5257, 0.8182, 0.5385, 0.8182, 0.5385, 0.8182, 0.5257, 0.8182, 0.5257, 0.7841, 0.5385, 0.7841, 0.5385, 0.7841, 0.5257, 0.7841, 0.5257, 0.7492, 0.5385, 0.7492, 0.4509, 0.1305, 0.4941, 0.1305, 0.4941, 0.1591, 0.4509, 0.1591, 0.4509, 0.7155, 0.4941, 0.7155, 0.4941, 0.7442, 0.4509, 0.7442, 0.4509, 0.3855, 0.4941, 0.3855, 0.4941, 0.4113, 0.4509, 0.4113, 0.4509, 0.2499, 0.4941, 0.2499, 0.4941, 0.2798, 0.4509, 0.2798, 0.4509, 0.3085, 0.4941, 0.3085, 0.4941, 0.3352, 0.4509, 0.3352, 0.4509, 0.3601, 0.4941, 0.3601, 0.4941, 0.3855, 0.4509, 0.3855, 0.4509, 0.4113, 0.4941, 0.4113, 0.4941, 0.4373, 0.4509, 0.4373, 0.4509, 0.2195, 0.4941, 0.2195, 0.4941, 0.2499, 0.4509, 0.2499, 0.4509, 0.3352, 0.4941, 0.3352, 0.4941, 0.3601, 0.4509, 0.3601, 0.4509, 0.2798, 0.4941, 0.2798, 0.4941, 0.3085, 0.4509, 0.3085, 0.4509, 0.05344, 0.4509, 0.02765, 0.4941, 0.02765, 0.4941, 0.05344, 0.4509, 0.189, 0.4509, 0.1591, 0.4941, 0.1591, 0.4941, 0.189, 0.4509, 0.1305, 0.4509, 0.1037, 0.4941, 0.1037, 0.4941, 0.1305, 0.4509, 0.07885, 0.4509, 0.05344, 0.4941, 0.05344, 0.4941, 0.07885, 0.4509, 0.02765, 0.4509, 0.001598, 0.4941, 0.001598, 0.4941, 0.02765, 0.4509, 0.2195, 0.4509, 0.189, 0.4941, 0.189, 0.4941, 0.2195, 0.4509, 0.1037, 0.4509, 0.07885, 0.4941, 0.07885, 0.4941, 0.1037, 0.4509, 0.7709, 0.4941, 0.7709, 0.4941, 0.7958, 0.4509, 0.7958, 0.4509, 0.7958, 0.4941, 0.7958, 0.4941, 0.8212, 0.4509, 0.8212, 0.4941, 0.7442, 0.4941, 0.7709, 0.4509, 0.7709, 0.4509, 0.7442, 0.4941, 0.6857, 0.4941, 0.7155, 0.4509, 0.7155, 0.4509, 0.6857, 0.4941, 0.8212, 0.4941, 0.847, 0.4509, 0.847, 0.4509, 0.8212, 0.4941, 0.5662, 0.4941, 0.5949, 0.4509, 0.5949, 0.4509, 0.5662, 0.4941, 0.5146, 0.4941, 0.5394, 0.4509, 0.5394, 0.4509, 0.5146, 0.4941, 0.6247, 0.4941, 0.6552, 0.4509, 0.6552, 0.4509, 0.6247, 0.4941, 0.4373, 0.4941, 0.4634, 0.4509, 0.4634, 0.4509, 0.4373, 0.4509, 0.6552, 0.4941, 0.6552, 0.4941, 0.6857, 0.4509, 0.6857, 0.4941, 0.4892, 0.4941, 0.5146, 0.4509, 0.5146, 0.4509, 0.4892, 0.4509, 0.5394, 0.4941, 0.5394, 0.4941, 0.5662, 0.4509, 0.5662, 0.4509, 0.847, 0.4941, 0.847, 0.4941, 0.8731, 0.4509, 0.8731, 0.5638, 0.5454, 0.5685, 0.5454, 0.5685, 0.5708, 0.5638, 0.5708, 0.5638, 0.5708, 0.5685, 0.5708, 0.5685, 0.5956, 0.5638, 0.5956, 0.05855, 0.2811, 0.07827, 0.2987, 0.07022, 0.3158, 0.04759, 0.2962, 0.5638, 0.5956, 0.5685, 0.5956, 0.5685, 0.6195, 0.5638, 0.6195, 0.5638, 0.6195, 0.5685, 0.6195, 0.5685, 0.6417, 0.5638, 0.6417, 0.5638, 0.6624, 0.5685, 0.6624, 0.5685, 0.6836, 0.5638, 0.6836, 0.5638, 0.6836, 0.5685, 0.6836, 0.5685, 0.705, 0.5638, 0.705, 0.5638, 0.705, 0.5685, 0.705, 0.5685, 0.7267, 0.5638, 0.7267, 0.5638, 0.6417, 0.5685, 0.6417, 0.5685, 0.6624, 0.5638, 0.6624, 0.5638, 0.5454, 0.5638, 0.5201, 0.5685, 0.5201, 0.5685, 0.5454, 0.5638, 0.5201, 0.5638, 0.4952, 0.5685, 0.4952, 0.5685, 0.5201, 0.5638, 0.4952, 0.5638, 0.4714, 0.5685, 0.4714, 0.5685, 0.4952, 0.5638, 0.4714, 0.5638, 0.4491, 0.5685, 0.4491, 0.5685, 0.4714, 0.5638, 0.4284, 0.5638, 0.4073, 0.5685, 0.4073, 0.5685, 0.4284, 0.5638, 0.4073, 0.5638, 0.3858, 0.5685, 0.3858, 0.5685, 0.4073, 0.5638, 0.3858, 0.5638, 0.3641, 0.5685, 0.3641, 0.5685, 0.3858, 0.5638, 0.4491, 0.5638, 0.4284, 0.5685, 0.4284, 0.5685, 0.4491, 0.5638, 0.1829, 0.5638, 0.1575, 0.5685, 0.1575, 0.5685, 0.1829, 0.5638, 0.1575, 0.5638, 0.1327, 0.5685, 0.1327, 0.5685, 0.1575, 0.5638, 0.1327, 0.5638, 0.1088, 0.5685, 0.1088, 0.5685, 0.1327, 0.5638, 0.1088, 0.5638, 0.08655, 0.5685, 0.08655, 0.5685, 0.1088, 0.5638, 0.06587, 0.5638, 0.04473, 0.5685, 0.04473, 0.5685, 0.06587, 0.5638, 0.04473, 0.5638, 0.02327, 0.5685, 0.02327, 0.5685, 0.04473, 0.5638, 0.02327, 0.5638, 0.001598, 0.5685, 0.001598, 0.5685, 0.02327, 0.5638, 0.08655, 0.5638, 0.06587, 0.5685, 0.06587, 0.5685, 0.08655, 0.5638, 0.1829, 0.5685, 0.1829, 0.5685, 0.2082, 0.5638, 0.2082, 0.5638, 0.2082, 0.5685, 0.2082, 0.5685, 0.2331, 0.5638, 0.2331, 0.5638, 0.2331, 0.5685, 0.2331, 0.5685, 0.2569, 0.5638, 0.2569, 0.5638, 0.2569, 0.5685, 0.2569, 0.5685, 0.2792, 0.5638, 0.2792, 0.5638, 0.2999, 0.5685, 0.2999, 0.5685, 0.321, 0.5638, 0.321, 0.5638, 0.321, 0.5685, 0.321, 0.5685, 0.3425, 0.5638, 0.3425, 0.5638, 0.3425, 0.5685, 0.3425, 0.5685, 0.3641, 0.5638, 0.3641, 0.5638, 0.2792, 0.5685, 0.2792, 0.5685, 0.2999, 0.5638, 0.2999, 0.1779, 0.00428, 0.1754, 0.02303, 0.1502, 0.02016, 0.1502, 0.001598, 0.2719, 0.271, 0.2582, 0.2587, 0.2705, 0.2321, 0.2863, 0.2407, 0.02853, 0.07143, 0.04221, 0.08372, 0.02989, 0.1104, 0.0141, 0.1018, 0.1225, 0.3381, 0.1249, 0.3194, 0.1502, 0.3223, 0.1502, 0.3409, 0.5416, 0.6847, 0.5416, 0.6633, 0.5496, 0.6633, 0.5496, 0.6847, 0.5607, 0.3334, 0.5607, 0.3557, 0.5528, 0.3557, 0.5528, 0.3334, 0.5607, 0.6666, 0.5607, 0.688, 0.5528, 0.688, 0.5528, 0.6666, 0.5416, 0.06804, 0.5416, 0.04618, 0.5496, 0.04618, 0.5496, 0.06804, 0.5607, 0.3114, 0.5607, 0.3334, 0.5528, 0.3334, 0.5528, 0.3114, 0.5607, 0.7323, 0.5607, 0.7548, 0.5528, 0.7548, 0.5528, 0.7323, 0.5416, 0.1124, 0.5416, 0.08942, 0.5496, 0.08942, 0.5496, 0.1124, 0.5607, 0.2668, 0.5607, 0.29, 0.5528, 0.29, 0.5528, 0.2668, 0.5607, 0.71, 0.5607, 0.7323, 0.5528, 0.7323, 0.5528, 0.71, 0.5416, 0.1371, 0.5416, 0.1124, 0.5496, 0.1124, 0.5496, 0.1371, 0.5607, 0.242, 0.5607, 0.2668, 0.5528, 0.2668, 0.5528, 0.242, 0.5607, 0.688, 0.5607, 0.71, 0.5528, 0.71, 0.5528, 0.688, 0.5416, 0.1628, 0.5416, 0.1371, 0.5496, 0.1371, 0.5496, 0.1628, 0.5607, 0.2162, 0.5607, 0.242, 0.5528, 0.242, 0.5528, 0.2162, 0.5607, 0.6434, 0.5607, 0.6666, 0.5528, 0.6666, 0.5528, 0.6434, 0.5416, 0.189, 0.5416, 0.1628, 0.5496, 0.1628, 0.5496, 0.189, 0.5607, 0.1899, 0.5607, 0.2162, 0.5528, 0.2162, 0.5528, 0.1899, 0.5416, 0.4642, 0.5416, 0.4428, 0.5496, 0.4428, 0.5496, 0.4642, 0.5607, 0.6187, 0.5607, 0.6434, 0.5528, 0.6434, 0.5528, 0.6187, 0.5416, 0.3988, 0.5416, 0.3764, 0.5496, 0.3764, 0.5496, 0.3988, 0.5607, 0.5929, 0.5607, 0.6187, 0.5528, 0.6187, 0.5528, 0.5929, 0.5416, 0.421, 0.5416, 0.3988, 0.5496, 0.3988, 0.5496, 0.421, 0.5607, 0.5665, 0.5607, 0.5929, 0.5528, 0.5929, 0.5528, 0.5665, 0.5416, 0.4428, 0.5416, 0.421, 0.5496, 0.421, 0.5496, 0.4428, 0.5607, 0.445, 0.5607, 0.4665, 0.5528, 0.4665, 0.5528, 0.445, 0.5416, 0.4872, 0.5416, 0.4642, 0.5496, 0.4642, 0.5496, 0.4872, 0.5607, 0.3782, 0.5607, 0.4007, 0.5528, 0.4007, 0.5528, 0.3782, 0.5416, 0.5119, 0.5416, 0.4872, 0.5496, 0.4872, 0.5496, 0.5119, 0.5607, 0.4007, 0.5607, 0.423, 0.5528, 0.423, 0.5528, 0.4007, 0.5416, 0.5376, 0.5416, 0.5119, 0.5496, 0.5119, 0.5496, 0.5376, 0.5607, 0.423, 0.5607, 0.445, 0.5528, 0.445, 0.5528, 0.423, 0.5416, 0.5638, 0.5416, 0.5376, 0.5496, 0.5376, 0.5496, 0.5638, 0.5607, 0.4665, 0.5607, 0.4896, 0.5528, 0.4896, 0.5528, 0.4665, 0.5416, 0.04618, 0.5416, 0.024, 0.5496, 0.024, 0.5496, 0.04618, 0.5607, 0.3557, 0.5607, 0.3782, 0.5528, 0.3782, 0.5528, 0.3557, 0.5607, 0.29, 0.5607, 0.3114, 0.5528, 0.3114, 0.5528, 0.29, 0.5416, 0.024, 0.5416, 0.001598, 0.5496, 0.001598, 0.5496, 0.024, 0.5607, 0.1635, 0.5607, 0.1899, 0.5528, 0.1899, 0.5528, 0.1635, 0.5416, 0.08942, 0.5416, 0.06804, 0.5496, 0.06804, 0.5496, 0.08942, 0.5607, 0.1378, 0.5607, 0.1635, 0.5528, 0.1635, 0.5528, 0.1378, 0.5416, 0.2152, 0.5416, 0.189, 0.5496, 0.189, 0.5496, 0.2152, 0.5416, 0.2409, 0.5416, 0.2152, 0.5496, 0.2152, 0.5496, 0.2409, 0.5607, 0.113, 0.5607, 0.1378, 0.5528, 0.1378, 0.5528, 0.113, 0.5416, 0.2655, 0.5416, 0.2409, 0.5496, 0.2409, 0.5496, 0.2655, 0.5416, 0.59, 0.5416, 0.5638, 0.5496, 0.5638, 0.5496, 0.59, 0.5607, 0.08985, 0.5607, 0.113, 0.5528, 0.113, 0.5528, 0.08985, 0.5416, 0.2885, 0.5416, 0.2655, 0.5496, 0.2655, 0.5496, 0.2885, 0.5416, 0.6157, 0.5416, 0.59, 0.5496, 0.59, 0.5496, 0.6157, 0.5607, 0.0464, 0.5607, 0.06837, 0.5528, 0.06837, 0.5528, 0.0464, 0.5416, 0.3318, 0.5416, 0.3099, 0.5496, 0.3099, 0.5496, 0.3318, 0.5416, 0.6403, 0.5416, 0.6157, 0.5496, 0.6157, 0.5496, 0.6403, 0.5607, 0.02411, 0.5607, 0.0464, 0.5528, 0.0464, 0.5528, 0.02411, 0.5416, 0.354, 0.5416, 0.3318, 0.5496, 0.3318, 0.5496, 0.354, 0.5416, 0.6633, 0.5416, 0.6403, 0.5496, 0.6403, 0.5496, 0.6633, 0.5607, 0.001598, 0.5607, 0.02411, 0.5528, 0.02411, 0.5528, 0.001598, 0.5416, 0.3764, 0.5416, 0.354, 0.5496, 0.354, 0.5496, 0.3764, 0.5416, 0.7066, 0.5416, 0.6847, 0.5496, 0.6847, 0.5496, 0.7066, 0.5607, 0.06837, 0.5607, 0.08985, 0.5528, 0.08985, 0.5528, 0.06837, 0.5416, 0.3099, 0.5416, 0.2885, 0.5496, 0.2885, 0.5496, 0.3099, 0.5607, 0.5402, 0.5607, 0.5665, 0.5528, 0.5665, 0.5528, 0.5402, 0.5416, 0.7287, 0.5416, 0.7066, 0.5496, 0.7066, 0.5496, 0.7287, 0.5607, 0.5144, 0.5607, 0.5402, 0.5528, 0.5402, 0.5528, 0.5144, 0.5416, 0.7511, 0.5416, 0.7287, 0.5496, 0.7287, 0.5496, 0.7511, 0.5225, 0.6272, 0.4973, 0.6272, 0.4973, 0.6011, 0.5225, 0.6011, 0.5225, 0.6524, 0.4973, 0.6524, 0.4973, 0.6272, 0.5225, 0.6272, 0.5225, 0.6758, 0.4973, 0.6758, 0.4973, 0.6524, 0.5225, 0.6524, 0.5225, 0.6976, 0.4973, 0.6976, 0.4973, 0.6758, 0.5225, 0.6758, 0.5225, 0.7199, 0.4973, 0.7199, 0.4973, 0.6976, 0.5225, 0.6976, 0.5225, 0.7425, 0.4973, 0.7425, 0.4973, 0.7199, 0.5225, 0.7199, 0.5225, 0.7653, 0.4973, 0.7653, 0.4973, 0.7425, 0.5225, 0.7425, 0.5225, 0.02443, 0.4973, 0.02443, 0.4973, 0.001598, 0.5225, 0.001598, 0.5225, 0.04703, 0.4973, 0.04703, 0.4973, 0.02443, 0.5225, 0.02443, 0.5225, 0.0693, 0.4973, 0.0693, 0.4973, 0.04703, 0.5225, 0.04703, 0.5225, 0.09108, 0.4973, 0.09108, 0.4973, 0.0693, 0.5225, 0.0693, 0.5225, 0.1145, 0.4973, 0.1145, 0.4973, 0.09108, 0.5225, 0.09108, 0.5225, 0.1397, 0.4973, 0.1397, 0.4973, 0.1145, 0.5225, 0.1145, 0.5225, 0.1658, 0.4973, 0.1658, 0.4973, 0.1397, 0.5225, 0.1397, 0.5225, 0.1925, 0.4973, 0.1925, 0.4973, 0.1658, 0.5225, 0.1658, 0.5225, 0.2192, 0.4973, 0.2192, 0.4973, 0.1925, 0.5225, 0.1925, 0.5225, 0.2454, 0.4973, 0.2454, 0.4973, 0.2192, 0.5225, 0.2192, 0.5225, 0.2705, 0.4973, 0.2705, 0.4973, 0.2454, 0.5225, 0.2454, 0.5225, 0.294, 0.4973, 0.294, 0.4973, 0.2705, 0.5225, 0.2705, 0.5225, 0.3158, 0.4973, 0.3158, 0.4973, 0.294, 0.5225, 0.294, 0.5225, 0.338, 0.4973, 0.338, 0.4973, 0.3158, 0.5225, 0.3158, 0.5225, 0.3606, 0.4973, 0.3606, 0.4973, 0.338, 0.5225, 0.338, 0.5225, 0.3834, 0.4973, 0.3834, 0.4973, 0.3606, 0.5225, 0.3606, 0.5225, 0.4063, 0.4973, 0.4063, 0.4973, 0.3834, 0.5225, 0.3834, 0.5225, 0.4289, 0.4973, 0.4289, 0.4973, 0.4063, 0.5225, 0.4063, 0.5225, 0.4511, 0.4973, 0.4511, 0.4973, 0.4289, 0.5225, 0.4289, 0.5225, 0.4729, 0.4973, 0.4729, 0.4973, 0.4511, 0.5225, 0.4511, 0.5225, 0.4964, 0.4973, 0.4964, 0.4973, 0.4729, 0.5225, 0.4729, 0.5225, 0.5215, 0.4973, 0.5215, 0.4973, 0.4964, 0.5225, 0.4964, 0.5225, 0.5477, 0.4973, 0.5477, 0.4973, 0.5215, 0.5225, 0.5215, 0.5225, 0.5744, 0.4973, 0.5744, 0.4973, 0.5477, 0.5225, 0.5477, 0.4973, 0.5744, 0.5225, 0.5744, 0.5225, 0.6011, 0.4973, 0.6011, 0.09543, 0.3299, 0.1006, 0.3116, 0.1249, 0.3194, 0.1225, 0.3381, 0.07022, 0.3158, 0.07827, 0.2987, 0.1006, 0.3116, 0.09543, 0.3299, 0.02848, 0.271, 0.04218, 0.2587, 0.05855, 0.2811, 0.04759, 0.2962, 0.01408, 0.2407, 0.02988, 0.2321, 0.04218, 0.2587, 0.02848, 0.271, 0.005055, 0.2068, 0.0219, 0.2025, 0.02988, 0.2321, 0.01408, 0.2407, 0.001598, 0.1712, 0.0191, 0.1712, 0.0219, 0.2025, 0.005055, 0.2068, 0.07021, 0.02648, 0.07826, 0.04362, 0.0586, 0.06132, 0.0476, 0.04614, 0.1502, 0.001598, 0.1502, 0.02016, 0.1249, 0.02303, 0.1224, 0.00428, 0.1224, 0.00428, 0.1249, 0.02303, 0.1006, 0.03078, 0.0954, 0.01243, 0.0954, 0.01243, 0.1006, 0.03078, 0.07826, 0.04362, 0.07021, 0.02648, 0.0586, 0.06132, 0.04221, 0.08372, 0.02853, 0.07143, 0.0476, 0.04614, 0.0141, 0.1018, 0.02989, 0.1104, 0.0219, 0.14, 0.005049, 0.1356, 0.005049, 0.1356, 0.0219, 0.14, 0.0191, 0.1712, 0.001598, 0.1712, 0.2301, 0.3158, 0.2221, 0.2987, 0.2418, 0.2811, 0.2528, 0.2962, 0.1502, 0.3409, 0.1502, 0.3223, 0.1754, 0.3194, 0.1779, 0.3381, 0.1779, 0.3381, 0.1754, 0.3194, 0.1997, 0.3116, 0.2049, 0.3299, 0.2049, 0.3299, 0.1997, 0.3116, 0.2221, 0.2987, 0.2301, 0.3158, 0.2418, 0.2811, 0.2582, 0.2587, 0.2719, 0.271, 0.2528, 0.2962, 0.2863, 0.2407, 0.2705, 0.2321, 0.2785, 0.2025, 0.2953, 0.2068, 0.2953, 0.2068, 0.2785, 0.2025, 0.2812, 0.1712, 0.2988, 0.1712, 0.2417, 0.06131, 0.2221, 0.04362, 0.2301, 0.02648, 0.2527, 0.04614, 0.2049, 0.01243, 0.1998, 0.03078, 0.1754, 0.02303, 0.1779, 0.00428, 0.2301, 0.02648, 0.2221, 0.04362, 0.1998, 0.03078, 0.2049, 0.01243, 0.2718, 0.07143, 0.2581, 0.08372, 0.2417, 0.06131, 0.2527, 0.04614, 0.2863, 0.1018, 0.2705, 0.1104, 0.2581, 0.08372, 0.2718, 0.07143, 0.2953, 0.1356, 0.2785, 0.14, 0.2705, 0.1104, 0.2863, 0.1018, 0.2988, 0.1712, 0.2812, 0.1712, 0.2785, 0.14, 0.2953, 0.1356, 0.5385, 0.5, 0.5257, 0.5, 0.5257, 0.4702, 0.5385, 0.4702, 0.4509, 0.4634, 0.4941, 0.4634, 0.4941, 0.4892, 0.4509, 0.4892, 0.1348, 0.3662, 0.1509, 0.3926, 0.07896, 0.4247, 0.001598, 0.4247, 0.007062, 0.3926, 0.07896, 0.4247, 0.1095, 0.3497, 0.1348, 0.3662, 0.07896, 0.4247, 0.007062, 0.3926, 0.02308, 0.3662, 0.07896, 0.4247, 0.07896, 0.3441, 0.1095, 0.3497, 0.07896, 0.4247, 0.1563, 0.4247, 0.1509, 0.4567, 0.07896, 0.4247, 0.02308, 0.3662, 0.04842, 0.3497, 0.07896, 0.4247, 0.1509, 0.4567, 0.1348, 0.4831, 0.07896, 0.4247, 0.04842, 0.3497, 0.07896, 0.3441, 0.07896, 0.4247, 0.00706, 0.4567, 0.001598, 0.4247, 0.07896, 0.4247, 0.1348, 0.4831, 0.1095, 0.4997, 0.07896, 0.4247, 0.02308, 0.4831, 0.00706, 0.4567, 0.07896, 0.4247, 0.1095, 0.4997, 0.07896, 0.5053, 0.07896, 0.4247, 0.07896, 0.5053, 0.04842, 0.4997, 0.07896, 0.4247, 0.1509, 0.3926, 0.1563, 0.4247, 0.07896, 0.4247, 0.3918, 0.6426, 0.4477, 0.6426, 0.4477, 0.6705, 0.3918, 0.6705, 0.3918, 0.6705, 0.4477, 0.6705, 0.4477, 0.6974, 0.3918, 0.6974, 0.3918, 0.6974, 0.4477, 0.6974, 0.4477, 0.7225, 0.3918, 0.7225, 0.3918, 0.7225, 0.4477, 0.7225, 0.4477, 0.7458, 0.3918, 0.7458, 0.3918, 0.7458, 0.4477, 0.7458, 0.4477, 0.7696, 0.3918, 0.7696, 0.3918, 0.7696, 0.4477, 0.7696, 0.4477, 0.7937, 0.3918, 0.7937, 0.3918, 0.7937, 0.4477, 0.7937, 0.4477, 0.8182, 0.3918, 0.8182, 0.3918, 0.001598, 0.4477, 0.001598, 0.4477, 0.02601, 0.3918, 0.02601, 0.3918, 0.02601, 0.4477, 0.02601, 0.4477, 0.05017, 0.3918, 0.05017, 0.3918, 0.05017, 0.4477, 0.05017, 0.4477, 0.07398, 0.3918, 0.07398, 0.3918, 0.07398, 0.4477, 0.07398, 0.4477, 0.09727, 0.3918, 0.09727, 0.3918, 0.09727, 0.4477, 0.09727, 0.4477, 0.1223, 0.3918, 0.1223, 0.3918, 0.1223, 0.4477, 0.1223, 0.4477, 0.1492, 0.3918, 0.1492, 0.3918, 0.1492, 0.4477, 0.1492, 0.4477, 0.1772, 0.3918, 0.1772, 0.3918, 0.1772, 0.4477, 0.1772, 0.4477, 0.2057, 0.3918, 0.2057, 0.3918, 0.2057, 0.4477, 0.2057, 0.4477, 0.2343, 0.3918, 0.2343, 0.3918, 0.2343, 0.4477, 0.2343, 0.4477, 0.2623, 0.3918, 0.2623, 0.3918, 0.2623, 0.4477, 0.2623, 0.4477, 0.2891, 0.3918, 0.2891, 0.3918, 0.2891, 0.4477, 0.2891, 0.4477, 0.3142, 0.3918, 0.3142, 0.3918, 0.3142, 0.4477, 0.3142, 0.4477, 0.3375, 0.3918, 0.3375, 0.3918, 0.3375, 0.4477, 0.3375, 0.4477, 0.3613, 0.3918, 0.3613, 0.3918, 0.3613, 0.4477, 0.3613, 0.4477, 0.3855, 0.3918, 0.3855, 0.3918, 0.3855, 0.4477, 0.3855, 0.4477, 0.4099, 0.3918, 0.4099, 0.3918, 0.4099, 0.4477, 0.4099, 0.4477, 0.4343, 0.3918, 0.4343, 0.3918, 0.4343, 0.4477, 0.4343, 0.4477, 0.4584, 0.3918, 0.4584, 0.3918, 0.4584, 0.4477, 0.4584, 0.4477, 0.4823, 0.3918, 0.4823, 0.3918, 0.4823, 0.4477, 0.4823, 0.4477, 0.5056, 0.3918, 0.5056, 0.3918, 0.5056, 0.4477, 0.5056, 0.4477, 0.5306, 0.3918, 0.5306, 0.3918, 0.5306, 0.4477, 0.5306, 0.4477, 0.5575, 0.3918, 0.5575, 0.3918, 0.5575, 0.4477, 0.5575, 0.4477, 0.5855, 0.3918, 0.5855, 0.3918, 0.5855, 0.4477, 0.5855, 0.4477, 0.614, 0.3918, 0.614, 0.3918, 0.614, 0.4477, 0.614, 0.4477, 0.6426, 0.3918, 0.6426, 0.04842, 0.4997, 0.02308, 0.4831, 0.07896, 0.4247, 0.3886, 0.5483, 0.3019, 0.5752, 0.3019, 0.5497, 0.3019, 0.5247, 0.3886, 0.5483, 0.3019, 0.5497, 0.3019, 0.5005, 0.3886, 0.5029, 0.3019, 0.5247, 0.3019, 0.5005, 0.3019, 0.4771, 0.3886, 0.5029, 0.3019, 0.4546, 0.3886, 0.4574, 0.3019, 0.4771, 0.3019, 0.4546, 0.3019, 0.4322, 0.3886, 0.4574, 0.3019, 0.4099, 0.3886, 0.4117, 0.3019, 0.4322, 0.3019, 0.3872, 0.3886, 0.4117, 0.3019, 0.4099, 0.3019, 0.3644, 0.3886, 0.3644, 0.3019, 0.3872, 0.3019, 0.3416, 0.3886, 0.3644, 0.3019, 0.3644, 0.3886, 0.3171, 0.3019, 0.3416, 0.3019, 0.3189, 0.3019, 0.2966, 0.3886, 0.3171, 0.3019, 0.3189, 0.3886, 0.3171, 0.3019, 0.2966, 0.3886, 0.2715, 0.3019, 0.2517, 0.3886, 0.2715, 0.3019, 0.2742, 0.3886, 0.2715, 0.3019, 0.2517, 0.3886, 0.2259, 0.3019, 0.2041, 0.3886, 0.2259, 0.3019, 0.2283, 0.3886, 0.1805, 0.3019, 0.2041, 0.3019, 0.1791, 0.3019, 0.1536, 0.3886, 0.1805, 0.3019, 0.1791, 0.3019, 0.1282, 0.3886, 0.1285, 0.3019, 0.1536, 0.3019, 0.1282, 0.3019, 0.1036, 0.3886, 0.1285, 0.3019, 0.08045, 0.3886, 0.08345, 0.3019, 0.1036, 0.3019, 0.08045, 0.3019, 0.05882, 0.3886, 0.08345, 0.3019, 0.03827, 0.3886, 0.0387, 0.3019, 0.05882, 0.3019, 0.019, 0.3886, 0.0387, 0.3019, 0.03827, 0.3019, 0.002619, 0.3886, 0.001598, 0.3019, 0.019, 0.3019, 0.7098, 0.3886, 0.7272, 0.3019, 0.7262, 0.3886, 0.6901, 0.3019, 0.7098, 0.3019, 0.6905, 0.3019, 0.67, 0.3886, 0.6901, 0.3019, 0.6905, 0.3886, 0.6901, 0.3019, 0.67, 0.3886, 0.6454, 0.3019, 0.6252, 0.3886, 0.6454, 0.3019, 0.6484, 0.3886, 0.6454, 0.3019, 0.6252, 0.3886, 0.6003, 0.3019, 0.5752, 0.3886, 0.6003, 0.3019, 0.6006, 0.3886, 0.5483, 0.3886, 0.6003, 0.3019, 0.5752, 0.3019, 0.5247, 0.3886, 0.5029, 0.3886, 0.5483, 0.3019, 0.05882, 0.3886, 0.0387, 0.3886, 0.08345, 0.3019, 0.4771, 0.3886, 0.4574, 0.3886, 0.5029, 0.3019, 0.3872, 0.3886, 0.3644, 0.3886, 0.4117, 0.3886, 0.3171, 0.3886, 0.3644, 0.3019, 0.3416, 0.3019, 0.4322, 0.3886, 0.4117, 0.3886, 0.4574, 0.3019, 0.2966, 0.3019, 0.2742, 0.3886, 0.2715, 0.3886, 0.1805, 0.3886, 0.2259, 0.3019, 0.2041, 0.3019, 0.1536, 0.3886, 0.1285, 0.3886, 0.1805, 0.3019, 0.1036, 0.3886, 0.08345, 0.3886, 0.1285, 0.3019, 0.019, 0.3886, 0.001598, 0.3886, 0.0387, 0.3886, 0.6901, 0.3886, 0.7272, 0.3019, 0.7098, 0.3019, 0.2517, 0.3019, 0.2283, 0.3886, 0.2259, 0.3019, 0.6252, 0.3019, 0.6006, 0.3886, 0.6003, 0.3019, 0.67, 0.3019, 0.6484, 0.3886, 0.6454])
me_attire_hat_hatbowlersmall.materials.append(None)
me_attire_hat_hatbowlersmall.update()

# ---- objects
ob_attire_hat_hatbowlersmall = bpy.data.objects.new('Attire_Hat_HatBowlerSmall', me_attire_hat_hatbowlersmall)

# ---- transforms, parenting, visibility, modifiers, constraints
ob_attire_hat_hatbowlersmall.location = (0.0, 0.0, 0.0)

# ---- collection membership
scene.collection.objects.link(ob_attire_hat_hatbowlersmall)

# ---- scene / render settings (as saved in the file)
scene.frame_start = 1; scene.frame_end = 250; scene.frame_set(1)
scene.render.engine = 'BLENDER_EEVEE_NEXT'
scene.eevee.ray_tracing_options.trace_max_roughness = 0.0
bpy.context.view_layer.update()

# ---- added for rendering (the .blend has no active camera and no usable light): camera, sun
cam_auto = bpy.data.cameras.new('AutoCamera')
cam_auto.lens = 50.0
cam_auto.sensor_width = 36.0
cam_auto.clip_end = 1000.0
ob_auto_camera = bpy.data.objects.new('AutoCamera', cam_auto)
scene.collection.objects.link(ob_auto_camera)
ob_auto_camera.location = (0.366318, -0.439581, 0.365321)
ob_auto_camera.rotation_euler = (1.09748, -7.21219e-08, 0.694738)
scene.camera = ob_auto_camera
light_auto_sun = bpy.data.lights.new('AutoSun', 'SUN')
light_auto_sun.energy = 3.0
light_auto_sun.angle = 0.0523599
ob_auto_sun = bpy.data.objects.new('AutoSun', light_auto_sun)
scene.collection.objects.link(ob_auto_sun)
ob_auto_sun.rotation_euler = (0.872665, 0.174533, 0.523599)
bpy.context.view_layer.update()
